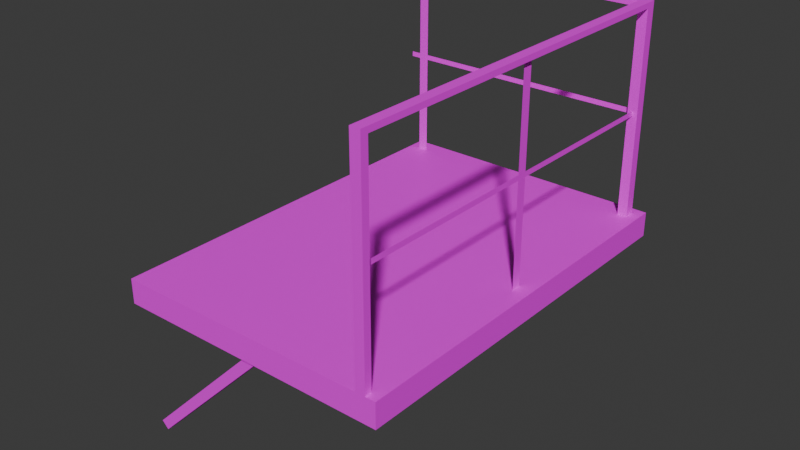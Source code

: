 # Source: mMetalCatwalkOneCnr01.blend  (saved by Blender 4.1.23; exported with 4.5.12 LTS)
import bpy
from mathutils import Matrix  # noqa: F401  (used for matrix-valued properties, if any)

bpy.ops.wm.read_factory_settings(use_empty=True)
scene = bpy.context.scene
scene.name = 'Scene'

# ---- collections
col_metalcatwalk01 = bpy.data.collections.new('MetalCatwalk01'); scene.collection.children.link(col_metalcatwalk01)

# ---- images (referenced by path relative to the original .blend; pixels are not part of the script)
import os
ASSET_DIR = os.environ.get("B2B_ASSET_DIR", "")  # directory of the original .blend (textures are referenced by path, not embedded)
HERE = os.path.dirname(os.path.abspath(__file__))  # packed textures are extracted next to this script under _unpacked/

def load_image(name, relpath, width, height, colorspace="sRGB"):
    """Load a texture the original file referenced (path relative to the .blend, or extracted next to this script)."""
    p = next((c for c in (os.path.join(HERE, relpath), os.path.join(ASSET_DIR, relpath)) if relpath and os.path.exists(c)), "")
    if p:
        img = bpy.data.images.load(p, check_existing=True)
        img.name = name
    else:  # same state as the original file: an image datablock whose file is absent (Cycles renders it pink)
        img = bpy.data.images.new(name, width, height)
        img.source = "FILE"
        img.filepath = "//" + (relpath or name)
    img.colorspace_settings.name = colorspace
    return img
img_metaldiamondplate01_a_png_001 = load_image('MetalDiamondPlate01_a.png.001', 'MetalDiamondPlate01_a.png', 1024, 1024, 'sRGB')
img_metalplates01_a_png = load_image('MetalPlates01_a.png', 'MetalPlates01_a.png', 1024, 1024, 'sRGB')

# ---- materials (node trees are filled in below, after node groups)
mat_metaldiamondplate01 = bpy.data.materials.new('MetalDiamondPlate01')
mat_metaldiamondplate01.use_transparent_shadow = False
mat_metalplates01 = bpy.data.materials.new('MetalPlates01')
mat_metalplates01.use_transparent_shadow = False

# ---- material node trees
mat_metaldiamondplate01.use_nodes = True; mat_metaldiamondplate01.node_tree.nodes.clear()
_N = mat_metaldiamondplate01.node_tree.nodes; _L = mat_metaldiamondplate01.node_tree.links
n0 = _N.new('ShaderNodeBsdfPrincipled'); n0.name = 'Principled BSDF'; n0.location = (10, 300)
n0.inputs[3].default_value = 1.45
n1 = _N.new('ShaderNodeOutputMaterial'); n1.name = 'Material Output'; n1.location = (300, 300)
n2 = _N.new('ShaderNodeTexImage'); n2.name = 'Image Texture'; n2.location = (-280, 280)
n2.image = img_metaldiamondplate01_a_png_001
n2.interpolation = 'Closest'
_L.new(n0.outputs[0], n1.inputs[0])
_L.new(n2.outputs[0], n0.inputs[0])
n1.is_active_output = True
mat_metalplates01.use_nodes = True; mat_metalplates01.node_tree.nodes.clear()
_N = mat_metalplates01.node_tree.nodes; _L = mat_metalplates01.node_tree.links
n0 = _N.new('ShaderNodeBsdfPrincipled'); n0.name = 'Principled BSDF'; n0.location = (10, 300)
n0.inputs[3].default_value = 1.45
n1 = _N.new('ShaderNodeOutputMaterial'); n1.name = 'Material Output'; n1.location = (300, 300)
n2 = _N.new('ShaderNodeTexImage'); n2.name = 'Image Texture'; n2.location = (-280, 280)
n2.image = img_metalplates01_a_png
n2.interpolation = 'Closest'
_L.new(n0.outputs[0], n1.inputs[0])
_L.new(n2.outputs[0], n0.inputs[0])
n1.is_active_output = True

# ---- world
world_world = bpy.data.worlds.new('World'); scene.world = world_world
world_world.use_nodes = True; world_world.node_tree.nodes.clear()
_N = world_world.node_tree.nodes; _L = world_world.node_tree.links
n0 = _N.new('ShaderNodeOutputWorld'); n0.name = 'World Output'; n0.location = (300, 300)
n1 = _N.new('ShaderNodeBackground'); n1.name = 'Background'; n1.location = (10, 300)
n1.inputs[0].default_value = (0.05088, 0.05088, 0.05088, 1.0)
_L.new(n1.outputs[0], n0.inputs[0])
n0.is_active_output = True
world_world.color = (0.05088, 0.05088, 0.05088)
world_world.use_sun_shadow = False
world_world.sun_shadow_jitter_overblur = 0.0

# ---- meshes
me_cube_044 = bpy.data.meshes.new('Cube.044')
me_cube_044.from_pydata([(1.3, -0.1, 1.023), (1.3, -0.1, 1.05), (0.0, -0.05, 1.05), (1.3, -0.05, 1.023), (0.0, -0.1, 1.05), (0.0, -0.05, 1.023), (0.0, -0.1, 1.023), (0.05, -0.075, 7.451e-09), (0.1, -0.075, 7.451e-09), (0.05, -0.075, 1.024), (0.1, -0.075, 1.024), (0.05, -0.075, 0.5119), (0.1, -0.075, 0.5119), (1.3, -0.075, 0.5119), (0.05, -0.075, 0.5375), (0.1, -0.075, 0.5375), (1.3, -0.075, 0.5375), (0.0, -0.075, 0.5119), (0.0, -0.075, 0.5375), (0.0, -2.0, -0.125), (0.0, -2.0, 0.0), (0.0, 0.0, -0.125), (0.0, 0.0, 0.0), (1.4, -2.0, -0.125), (1.4, -2.0, 0.0), (1.4, 0.0, -0.125), (1.4, 0.0, 0.0), (1.35, -2.0, 1.05), (1.3, -2.0, 1.05), (1.35, -0.05, 0.0), (1.35, -0.1, 0.0), (1.35, -1.963, 1.05), (1.3, -1.963, 1.023), (1.35, -0.1, 1.05), (1.35, -1.963, 1.023), (1.35, -0.1, 1.023), (1.3, -2.0, 0.0), (1.3, -1.963, 0.0), (1.3, -0.05, 0.0), (1.3, -0.1, 0.0), (1.35, -0.05, 1.05), (1.3, -1.963, 1.05), (1.35, -1.963, 0.0), (1.3, -0.05, 1.05), (1.35, -2.0, 0.0), (1.325, -0.975, 0.0), (1.325, -1.025, 0.0), (1.325, -0.975, 1.024), (1.325, -1.025, 1.024), (1.325, -0.975, 0.5119), (1.325, -1.025, 0.5119), (1.325, -1.963, 0.5119), (1.325, -0.1, 0.5119), (1.325, -0.975, 0.5375), (1.325, -1.025, 0.5375), (1.325, -1.963, 0.5375), (1.325, -0.1, 0.5375), (0.7425, -1.9, -0.125), (0.7071, -1.9, -0.08964), (-0.03535, -1.9, -0.8321), (-0.03535, -1.853, -0.8321), (0.7071, -1.853, -0.08964), (0.0, -1.853, -0.8675), (0.0, -1.9, -0.8675), (0.7425, -1.853, -0.125), (0.7425, -0.15, -0.125), (0.7071, -0.15, -0.08964), (-0.03535, -0.15, -0.8321), (-0.03535, -0.1034, -0.8321), (0.7071, -0.1034, -0.08964), (0.0, -0.1034, -0.8675), (0.0, -0.15, -0.8675), (0.7425, -0.1034, -0.125)], [], [(2, 5, 6, 4), (5, 2, 43, 3), (6, 4, 1, 0), (2, 4, 1, 43), (5, 6, 0, 3), (11, 7, 8, 12), (15, 12, 13, 16), (14, 11, 12, 15), (18, 17, 11, 14), (9, 14, 15, 10), (19, 20, 22, 21), (21, 22, 26, 25), (25, 26, 24, 23), (23, 24, 20, 19), (21, 25, 23, 19), (26, 22, 20, 24), (33, 40, 29, 30), (28, 27, 44, 36), (27, 28, 41, 31), (43, 40, 29, 38), (33, 1, 43, 40), (35, 33, 31, 34), (0, 1, 41, 32), (33, 1, 41, 31), (35, 0, 32, 34), (1, 33, 30, 39), (41, 31, 42, 37), (27, 31, 42, 44), (28, 41, 37, 36), (1, 43, 38, 39), (49, 45, 46, 50), (54, 50, 51, 55), (53, 49, 50, 54), (56, 52, 49, 53), (47, 53, 54, 48), (58, 57, 63, 59), (57, 64, 62, 63), (58, 61, 60, 59), (61, 64, 62, 60), (66, 65, 71, 67), (65, 72, 70, 71), (66, 69, 68, 67), (69, 72, 70, 68)])
me_cube_044.polygons.foreach_set('material_index', [1, 1, 1, 1, 1, 1, 1, 1, 1, 1, 1, 1, 1, 1, 1, 0, 1, 1, 1, 1, 1, 1, 1, 1, 1, 1, 1, 1, 1, 1, 1, 1, 1, 1, 1, 1, 1, 1, 1, 1, 1, 1, 1])
_uv = me_cube_044.uv_layers.new(name='UVMap')
_uv.uv.foreach_set('vector', [0.2656, 0.4844, 0.2812, 0.4844, 0.2812, 0.5156, 0.2656, 0.5156, 0.0, -0.125, 0.01562, -0.125, 0.01562, 1.125, 0.0, 1.125, 0.0, -0.125, 0.01562, -0.125, 0.01562, 1.125, 0.0, 1.125, 0.0, -0.125, 0.02344, -0.125, 0.02344, 1.125, 0.0, 1.125, 0.0, -0.125, 0.02344, -0.125, 0.02344, 1.125, 0.0, 1.125, 0.3588, 0.4875, 0.7, 0.4875, 0.7, 0.5131, 0.3588, 0.5131, 0.3417, 0.5131, 0.3588, 0.5131, 0.3588, 0.9817, 0.3417, 0.9817, 0.3417, 0.4875, 0.3588, 0.4875, 0.3588, 0.5131, 0.3417, 0.5131, 0.3417, 0.4528, 0.3588, 0.4528, 0.3588, 0.4875, 0.3417, 0.4875, 0.01758, 0.4875, 0.3417, 0.4875, 0.3417, 0.5131, 0.01758, 0.5131, 0.06252, 1.0, 2.504e-05, 1.0, 2.5e-05, 2.497e-05, 0.06252, 2.497e-05, 0.0625, 0.7969, 0.0, 0.7969, 0.0, 0.2031, 0.0625, 0.2031, 2.5e-05, 2.498e-05, 0.06252, 2.497e-05, 0.06252, 1.0, 2.505e-05, 1.0, 0.0, 0.2031, 0.0625, 0.2031, 0.0625, 0.7969, 0.0, 0.7969, 8.361e-05, 8.376e-05, 0.7, 8.368e-05, 0.7, 0.9999, 8.377e-05, 0.9999, -0.1719, -0.25, 0.875, -0.25, 0.875, 1.25, -0.1719, 1.25, 0.02613, 1.0, 1.618e-05, 1.0, 1.618e-05, 1.618e-05, 0.02613, 1.618e-05, 0.03573, 1.0, 1.89e-05, 1.0, 1.89e-05, 1.89e-05, 0.03573, 1.89e-05, 8.377e-05, 0.9999, 8.377e-05, 0.9999, 8.377e-05, 0.9817, 8.377e-05, 0.9817, 0.03573, 1.0, 1.89e-05, 1.0, 1.89e-05, 1.89e-05, 0.03573, 1.89e-05, 8.377e-05, 0.9999, 8.377e-05, 0.9999, 8.377e-05, 0.9817, 8.377e-05, 0.9817, 0.0, -0.125, 0.01562, -0.125, 0.01562, 1.125, 0.0, 1.125, 0.0, -0.125, 0.01562, -0.125, 0.01562, 1.125, 0.0, 1.125, 0.0, -0.125, 0.02344, -0.125, 0.02344, 1.125, 0.0, 1.125, 0.0, -0.125, 0.02344, -0.125, 0.02344, 1.125, 0.0, 1.125, 0.03573, 1.0, 1.89e-05, 1.0, 1.89e-05, 1.89e-05, 0.03573, 1.89e-05, 0.03573, 1.0, 1.89e-05, 1.0, 1.89e-05, 1.89e-05, 0.03573, 1.89e-05, 0.02613, 1.0, 1.618e-05, 1.0, 1.618e-05, 1.618e-05, 0.02613, 1.618e-05, 0.02613, 1.0, 1.618e-05, 1.0, 1.618e-05, 1.618e-05, 0.02613, 1.618e-05, 0.02613, 1.0, 1.618e-05, 1.0, 1.618e-05, 1.618e-05, 0.02613, 1.618e-05, 0.3588, 0.4875, 0.7, 0.4875, 0.7, 0.5131, 0.3588, 0.5131, 0.3417, 0.5131, 0.3588, 0.5131, 0.3588, 0.9817, 0.3417, 0.9817, 0.3417, 0.4875, 0.3588, 0.4875, 0.3588, 0.5131, 0.3417, 0.5131, 0.3417, 0.01836, 0.3588, 0.01836, 0.3588, 0.4875, 0.3417, 0.4875, 0.01758, 0.4875, 0.3417, 0.4875, 0.3417, 0.5131, 0.01758, 0.5131, 0.03573, 1.0, 1.89e-05, 1.0, 1.89e-05, 1.89e-05, 0.03573, 1.89e-05, 0.02613, 1.0, 1.618e-05, 1.0, 1.618e-05, 1.618e-05, 0.02613, 1.618e-05, 0.02613, 1.0, 1.618e-05, 1.0, 1.618e-05, 1.618e-05, 0.02613, 1.618e-05, 0.03573, 1.0, 1.89e-05, 1.0, 1.89e-05, 1.89e-05, 0.03573, 1.89e-05, 0.03573, 1.0, 1.89e-05, 1.0, 1.89e-05, 1.89e-05, 0.03573, 1.89e-05, 0.02613, 1.0, 1.618e-05, 1.0, 1.618e-05, 1.618e-05, 0.02613, 1.618e-05, 0.02613, 1.0, 1.618e-05, 1.0, 1.618e-05, 1.618e-05, 0.02613, 1.618e-05, 0.03573, 1.0, 1.89e-05, 1.0, 1.89e-05, 1.89e-05, 0.03573, 1.89e-05])
me_cube_044.materials.append(mat_metaldiamondplate01)
me_cube_044.materials.append(mat_metalplates01)
me_cube_044.update()

# ---- objects
ob_metalcatwalkonecnr01 = bpy.data.objects.new('MetalCatwalkOneCnr01', me_cube_044)

# ---- transforms, parenting, visibility, modifiers, constraints
ob_metalcatwalkonecnr01.location = (0.0, 0.0, 0.0)
ob_metalcatwalkonecnr01.scale = (2.0, 2.0, 2.0)

# ---- collection membership
col_metalcatwalk01.objects.link(ob_metalcatwalkonecnr01)

# ---- scene / render settings (as saved in the file)
scene.frame_start = 1; scene.frame_end = 250; scene.frame_set(1)
scene.render.engine = 'BLENDER_EEVEE_NEXT'
scene.cycles.sampling_pattern = 'TABULATED_SOBOL'
scene.eevee.ray_tracing_options.trace_max_roughness = 0.0
bpy.context.view_layer.update()

# ---- added for rendering (the .blend has no active camera and no usable light): camera, sun
cam_auto = bpy.data.cameras.new('AutoCamera')
cam_auto.lens = 50.0
cam_auto.sensor_width = 36.0
cam_auto.clip_end = 1000.0
ob_auto_camera = bpy.data.objects.new('AutoCamera', cam_auto)
scene.collection.objects.link(ob_auto_camera)
ob_auto_camera.location = (7.13879, -8.92897, 4.80185)
ob_auto_camera.rotation_euler = (1.09748, -7.21219e-08, 0.694738)
scene.camera = ob_auto_camera
light_auto_sun = bpy.data.lights.new('AutoSun', 'SUN')
light_auto_sun.energy = 3.0
light_auto_sun.angle = 0.0523599
ob_auto_sun = bpy.data.objects.new('AutoSun', light_auto_sun)
scene.collection.objects.link(ob_auto_sun)
ob_auto_sun.rotation_euler = (0.872665, 0.174533, 0.523599)
bpy.context.view_layer.update()

